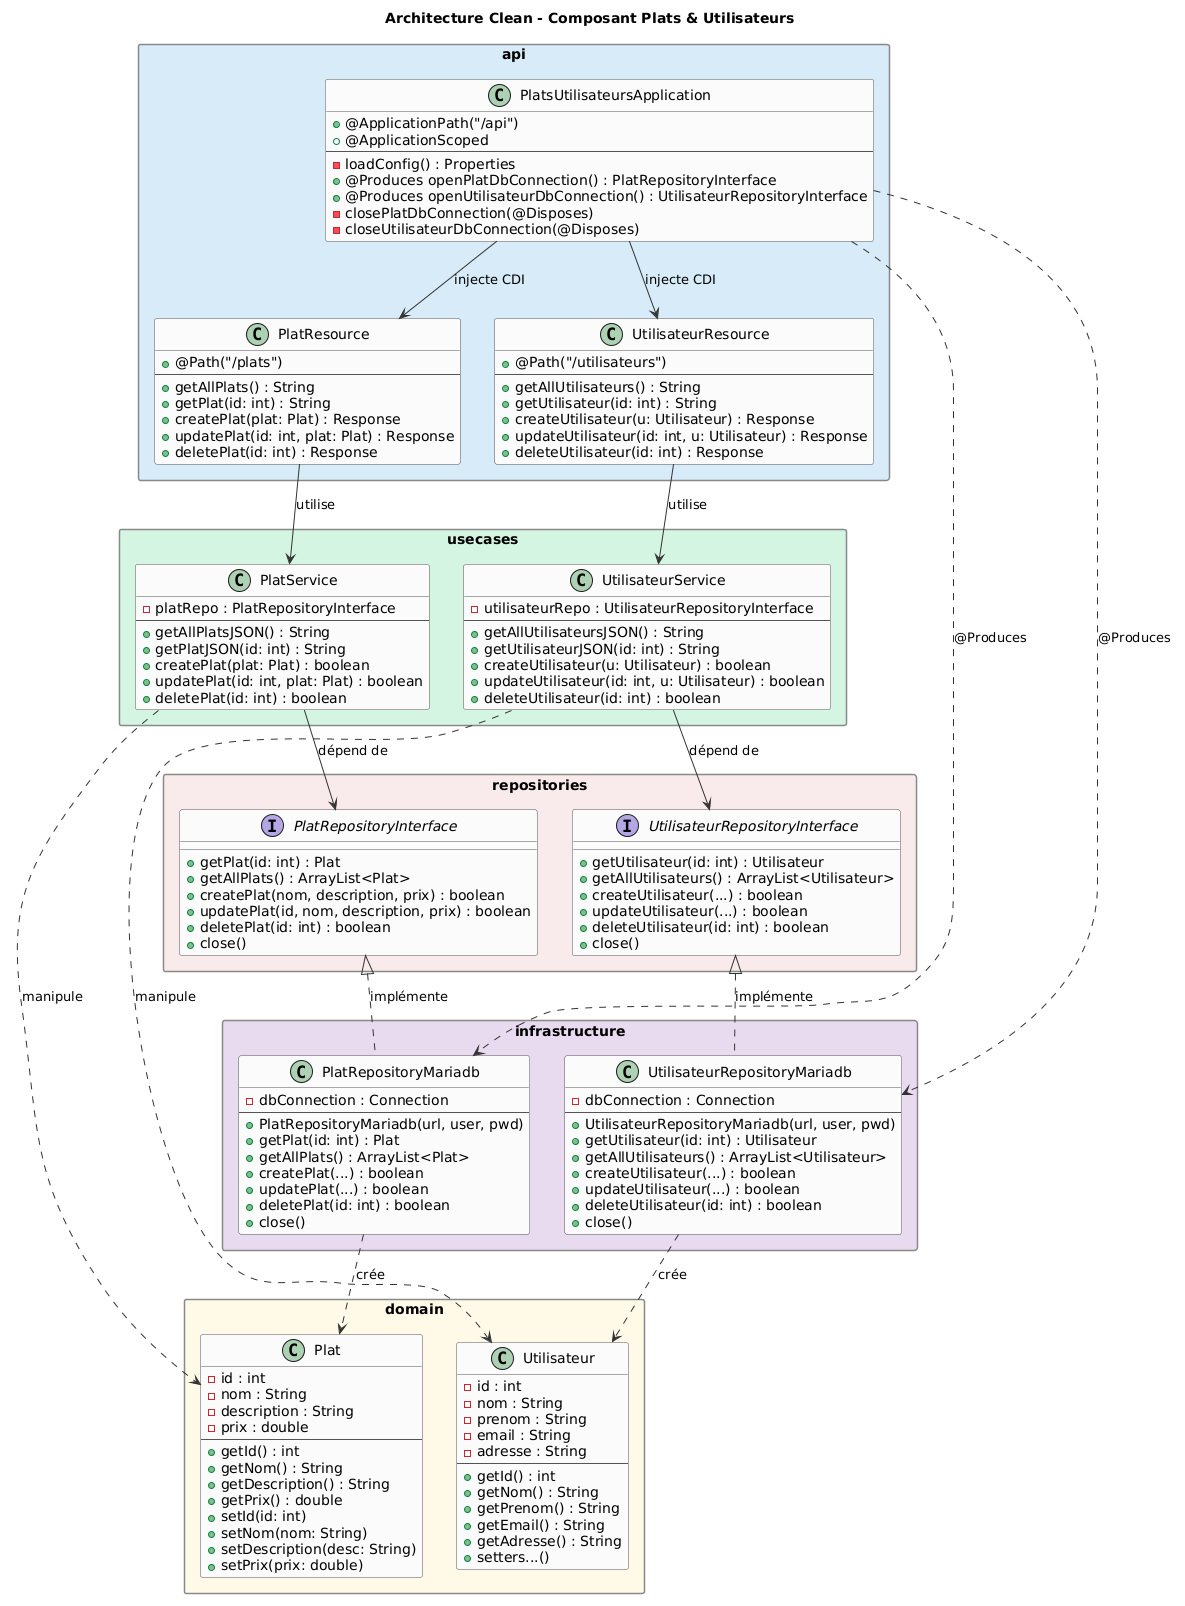

The diagram above was rendered by PlantUML. Its source (embedded in the PNG):
@startuml
skinparam packageStyle rectangle
skinparam classBackgroundColor #FAFAFA
skinparam classBorderColor #555555
skinparam arrowColor #333333
skinparam packageBorderColor #888888
skinparam packageBackgroundColor #F0F0F0

title Architecture Clean - Composant Plats & Utilisateurs

' =====================
' COUCHE API (entrée HTTP)
' =====================
package "api" #D6EAF8 {

    class PlatsUtilisateursApplication {
        +@ApplicationPath("/api")
        +@ApplicationScoped
        --
        -loadConfig() : Properties
        +@Produces openPlatDbConnection() : PlatRepositoryInterface
        +@Produces openUtilisateurDbConnection() : UtilisateurRepositoryInterface
        -closePlatDbConnection(@Disposes)
        -closeUtilisateurDbConnection(@Disposes)
    }

    class PlatResource {
        +@Path("/plats")
        --
        +getAllPlats() : String
        +getPlat(id: int) : String
        +createPlat(plat: Plat) : Response
        +updatePlat(id: int, plat: Plat) : Response
        +deletePlat(id: int) : Response
    }

    class UtilisateurResource {
        +@Path("/utilisateurs")
        --
        +getAllUtilisateurs() : String
        +getUtilisateur(id: int) : String
        +createUtilisateur(u: Utilisateur) : Response
        +updateUtilisateur(id: int, u: Utilisateur) : Response
        +deleteUtilisateur(id: int) : Response
    }
}

' =====================
' COUCHE USECASES (logique métier)
' =====================
package "usecases" #D5F5E3 {

    class PlatService {
        -platRepo : PlatRepositoryInterface
        --
        +getAllPlatsJSON() : String
        +getPlatJSON(id: int) : String
        +createPlat(plat: Plat) : boolean
        +updatePlat(id: int, plat: Plat) : boolean
        +deletePlat(id: int) : boolean
    }

    class UtilisateurService {
        -utilisateurRepo : UtilisateurRepositoryInterface
        --
        +getAllUtilisateursJSON() : String
        +getUtilisateurJSON(id: int) : String
        +createUtilisateur(u: Utilisateur) : boolean
        +updateUtilisateur(id: int, u: Utilisateur) : boolean
        +deleteUtilisateur(id: int) : boolean
    }
}

' =====================
' COUCHE DOMAIN (entités métier)
' =====================
package "domain" #FEF9E7 {

    class Plat {
        -id : int
        -nom : String
        -description : String
        -prix : double
        --
        +getId() : int
        +getNom() : String
        +getDescription() : String
        +getPrix() : double
        +setId(id: int)
        +setNom(nom: String)
        +setDescription(desc: String)
        +setPrix(prix: double)
    }

    class Utilisateur {
        -id : int
        -nom : String
        -prenom : String
        -email : String
        -adresse : String
        --
        +getId() : int
        +getNom() : String
        +getPrenom() : String
        +getEmail() : String
        +getAdresse() : String
        +setters...()
    }
}

' =====================
' COUCHE REPOSITORIES (interfaces)
' =====================
package "repositories" #F9EBEA {

    interface PlatRepositoryInterface {
        +getPlat(id: int) : Plat
        +getAllPlats() : ArrayList<Plat>
        +createPlat(nom, description, prix) : boolean
        +updatePlat(id, nom, description, prix) : boolean
        +deletePlat(id: int) : boolean
        +close()
    }

    interface UtilisateurRepositoryInterface {
        +getUtilisateur(id: int) : Utilisateur
        +getAllUtilisateurs() : ArrayList<Utilisateur>
        +createUtilisateur(...) : boolean
        +updateUtilisateur(...) : boolean
        +deleteUtilisateur(id: int) : boolean
        +close()
    }
}

' =====================
' COUCHE INFRASTRUCTURE (implémentation)
' =====================
package "infrastructure" #E8DAEF {

    class PlatRepositoryMariadb {
        -dbConnection : Connection
        --
        +PlatRepositoryMariadb(url, user, pwd)
        +getPlat(id: int) : Plat
        +getAllPlats() : ArrayList<Plat>
        +createPlat(...) : boolean
        +updatePlat(...) : boolean
        +deletePlat(id: int) : boolean
        +close()
    }

    class UtilisateurRepositoryMariadb {
        -dbConnection : Connection
        --
        +UtilisateurRepositoryMariadb(url, user, pwd)
        +getUtilisateur(id: int) : Utilisateur
        +getAllUtilisateurs() : ArrayList<Utilisateur>
        +createUtilisateur(...) : boolean
        +updateUtilisateur(...) : boolean
        +deleteUtilisateur(id: int) : boolean
        +close()
    }
}

' =====================
' RELATIONS
' =====================
PlatResource --> PlatService : utilise
UtilisateurResource --> UtilisateurService : utilise

PlatService --> PlatRepositoryInterface : dépend de
UtilisateurService --> UtilisateurRepositoryInterface : dépend de

PlatService ..> Plat : manipule
UtilisateurService ..> Utilisateur : manipule

PlatRepositoryInterface <|.. PlatRepositoryMariadb : implémente
UtilisateurRepositoryInterface <|.. UtilisateurRepositoryMariadb : implémente

PlatsUtilisateursApplication ..> PlatRepositoryMariadb : @Produces
PlatsUtilisateursApplication ..> UtilisateurRepositoryMariadb : @Produces
PlatsUtilisateursApplication --> PlatResource : injecte CDI
PlatsUtilisateursApplication --> UtilisateurResource : injecte CDI

PlatRepositoryMariadb ..> Plat : crée
UtilisateurRepositoryMariadb ..> Utilisateur : crée
@enduml